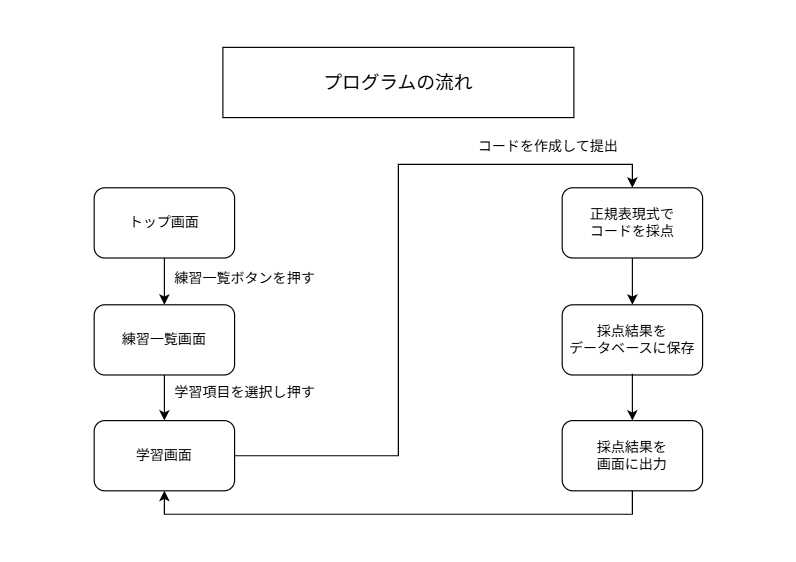

The diagram above was exported from draw.io. Its source (the exported page's mxGraphModel, read from the mxfile embedded in the PNG):
<mxGraphModel dx="1030" dy="562" grid="1" gridSize="10" guides="1" tooltips="1" connect="1" arrows="1" fold="1" page="1" pageScale="1" pageWidth="680" pageHeight="480" math="0" shadow="0">
  <root>
    <mxCell id="0" />
    <mxCell id="1" parent="0" />
    <mxCell id="G6E51GWG2Aymti5AvK7T-4" edge="1" parent="1" source="G6E51GWG2Aymti5AvK7T-1" style="edgeStyle=orthogonalEdgeStyle;rounded=0;orthogonalLoop=1;jettySize=auto;html=1;" target="G6E51GWG2Aymti5AvK7T-2" value="">
      <mxGeometry relative="1" as="geometry" />
    </mxCell>
    <mxCell id="G6E51GWG2Aymti5AvK7T-1" parent="1" style="rounded=1;whiteSpace=wrap;html=1;" value="トップ画面" vertex="1">
      <mxGeometry height="60" width="120" x="80" y="160" as="geometry" />
    </mxCell>
    <mxCell id="35VEwF0L0tC4tl8Qq9uS-2" edge="1" parent="1" source="G6E51GWG2Aymti5AvK7T-2" style="edgeStyle=orthogonalEdgeStyle;rounded=0;orthogonalLoop=1;jettySize=auto;html=1;" target="G6E51GWG2Aymti5AvK7T-3" value="">
      <mxGeometry relative="1" as="geometry" />
    </mxCell>
    <mxCell id="G6E51GWG2Aymti5AvK7T-2" parent="1" style="rounded=1;whiteSpace=wrap;html=1;" value="練習一覧画面" vertex="1">
      <mxGeometry height="60" width="120" x="80" y="260" as="geometry" />
    </mxCell>
    <mxCell id="35VEwF0L0tC4tl8Qq9uS-8" edge="1" parent="1" source="G6E51GWG2Aymti5AvK7T-3" style="edgeStyle=orthogonalEdgeStyle;rounded=0;orthogonalLoop=1;jettySize=auto;html=1;exitX=1;exitY=0.5;exitDx=0;exitDy=0;entryX=0.5;entryY=0;entryDx=0;entryDy=0;" target="G6E51GWG2Aymti5AvK7T-14">
      <mxGeometry relative="1" as="geometry" />
    </mxCell>
    <mxCell id="G6E51GWG2Aymti5AvK7T-3" parent="1" style="rounded=1;whiteSpace=wrap;html=1;" value="学習画面" vertex="1">
      <mxGeometry height="60" width="120" x="80" y="359" as="geometry" />
    </mxCell>
    <mxCell id="G6E51GWG2Aymti5AvK7T-6" parent="1" style="text;html=1;whiteSpace=wrap;strokeColor=none;fillColor=none;align=left;verticalAlign=middle;rounded=0;" value="練習一覧ボタンを押す" vertex="1">
      <mxGeometry height="30" width="130" x="147" y="223" as="geometry" />
    </mxCell>
    <mxCell id="G6E51GWG2Aymti5AvK7T-7" parent="1" style="text;html=1;whiteSpace=wrap;strokeColor=none;fillColor=none;align=left;verticalAlign=middle;rounded=0;" value="学習項目を選択し押す" vertex="1">
      <mxGeometry height="30" width="130" x="147" y="320" as="geometry" />
    </mxCell>
    <mxCell id="G6E51GWG2Aymti5AvK7T-8" parent="1" style="text;html=1;whiteSpace=wrap;strokeColor=none;fillColor=none;align=right;verticalAlign=middle;rounded=0;" value="コードを作成して提出" vertex="1">
      <mxGeometry height="30" width="130" x="400" y="110" as="geometry" />
    </mxCell>
    <mxCell id="G6E51GWG2Aymti5AvK7T-16" edge="1" parent="1" source="G6E51GWG2Aymti5AvK7T-14" style="edgeStyle=orthogonalEdgeStyle;rounded=0;orthogonalLoop=1;jettySize=auto;html=1;" target="G6E51GWG2Aymti5AvK7T-15" value="">
      <mxGeometry relative="1" as="geometry" />
    </mxCell>
    <mxCell id="G6E51GWG2Aymti5AvK7T-14" parent="1" style="rounded=1;whiteSpace=wrap;html=1;" value="正規表現式で&lt;div&gt;コードを採点&lt;/div&gt;" vertex="1">
      <mxGeometry height="60" width="120" x="480" y="160" as="geometry" />
    </mxCell>
    <mxCell id="G6E51GWG2Aymti5AvK7T-15" parent="1" style="rounded=1;whiteSpace=wrap;html=1;" value="採点結果を&lt;div&gt;データベースに保存&lt;/div&gt;" vertex="1">
      <mxGeometry height="60" width="120" x="480" y="260" as="geometry" />
    </mxCell>
    <mxCell id="35VEwF0L0tC4tl8Qq9uS-1" parent="1" style="rounded=0;whiteSpace=wrap;html=1;" value="&lt;font style=&quot;font-size: 16px;&quot;&gt;プログラムの流れ&lt;/font&gt;" vertex="1">
      <mxGeometry height="60" width="300" x="190" y="40" as="geometry" />
    </mxCell>
    <mxCell id="35VEwF0L0tC4tl8Qq9uS-4" edge="1" parent="1" style="edgeStyle=orthogonalEdgeStyle;rounded=0;orthogonalLoop=1;jettySize=auto;html=1;" target="35VEwF0L0tC4tl8Qq9uS-5" value="">
      <mxGeometry relative="1" as="geometry">
        <mxPoint x="540" y="319" as="sourcePoint" />
      </mxGeometry>
    </mxCell>
    <mxCell id="35VEwF0L0tC4tl8Qq9uS-9" edge="1" parent="1" source="35VEwF0L0tC4tl8Qq9uS-5" style="edgeStyle=orthogonalEdgeStyle;rounded=0;orthogonalLoop=1;jettySize=auto;html=1;exitX=0.5;exitY=1;exitDx=0;exitDy=0;entryX=0.5;entryY=1;entryDx=0;entryDy=0;" target="G6E51GWG2Aymti5AvK7T-3">
      <mxGeometry relative="1" as="geometry" />
    </mxCell>
    <mxCell id="35VEwF0L0tC4tl8Qq9uS-5" parent="1" style="rounded=1;whiteSpace=wrap;html=1;" value="採点結果を&lt;div&gt;画面に出力&lt;/div&gt;" vertex="1">
      <mxGeometry height="60" width="120" x="480" y="359" as="geometry" />
    </mxCell>
  </root>
</mxGraphModel>